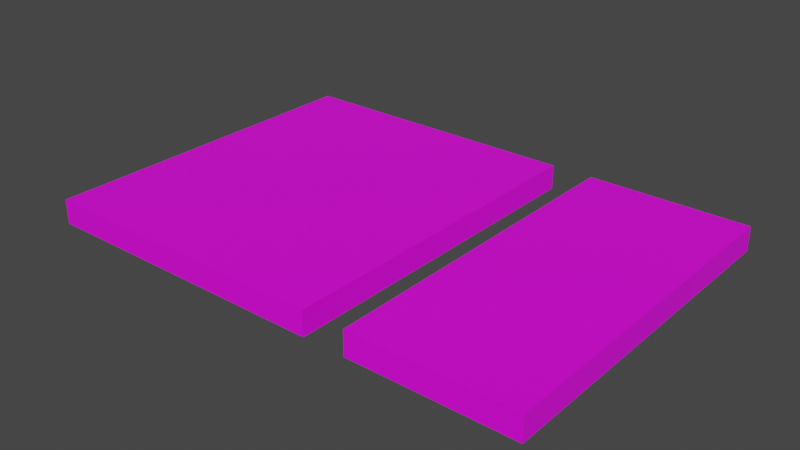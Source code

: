 # Source: mdl_RightEnter_RightExit.blend  (saved by Blender 2.82.7; exported with 4.5.12 LTS)
import bpy
from mathutils import Matrix  # noqa: F401  (used for matrix-valued properties, if any)

bpy.ops.wm.read_factory_settings(use_empty=True)
scene = bpy.context.scene
scene.name = 'Scene'

# ---- collections
col_collection = bpy.data.collections.new('Collection'); scene.collection.children.link(col_collection)

# ---- images (referenced by path relative to the original .blend; pixels are not part of the script)
import os
ASSET_DIR = os.environ.get("B2B_ASSET_DIR", "")  # directory of the original .blend (textures are referenced by path, not embedded)
HERE = os.path.dirname(os.path.abspath(__file__))  # packed textures are extracted next to this script under _unpacked/

def load_image(name, relpath, width, height, colorspace="sRGB"):
    """Load a texture the original file referenced (path relative to the .blend, or extracted next to this script)."""
    p = next((c for c in (os.path.join(HERE, relpath), os.path.join(ASSET_DIR, relpath)) if relpath and os.path.exists(c)), "")
    if p:
        img = bpy.data.images.load(p, check_existing=True)
        img.name = name
    else:  # same state as the original file: an image datablock whose file is absent (Cycles renders it pink)
        img = bpy.data.images.new(name, width, height)
        img.source = "FILE"
        img.filepath = "//" + (relpath or name)
    img.colorspace_settings.name = colorspace
    return img
img_uvmap_rightenter_rightexit = load_image('uvMap_RightEnter_RightExit', '', 1024, 1024, 'sRGB')

# ---- materials (node trees are filled in below, after node groups)
mat_material = bpy.data.materials.new('Material')
mat_material.use_transparent_shadow = False

# ---- material node trees
mat_material.use_nodes = True; mat_material.node_tree.nodes.clear()
_N = mat_material.node_tree.nodes; _L = mat_material.node_tree.links
n0 = _N.new('ShaderNodeOutputMaterial'); n0.name = 'Material Output'; n0.location = (300, 300)
n1 = _N.new('ShaderNodeBsdfPrincipled'); n1.name = 'Principled BSDF'; n1.location = (10, 300)
n1.distribution = 'GGX'
n1.subsurface_method = 'BURLEY'
n1.inputs[3].default_value = 1.45
n1.inputs[27].default_value = (0.0, 0.0, 0.0, 1.0)
n1.inputs[28].default_value = 1.0
n2 = _N.new('ShaderNodeTexImage'); n2.name = 'Image Texture'; n2.location = (-286, 226)
n2.image = img_uvmap_rightenter_rightexit
_L.new(n1.outputs[0], n0.inputs[0])
_L.new(n2.outputs[0], n1.inputs[0])
n0.is_active_output = True

# ---- world
world_world = bpy.data.worlds.new('World'); scene.world = world_world
world_world.use_nodes = True; world_world.node_tree.nodes.clear()
_N = world_world.node_tree.nodes; _L = world_world.node_tree.links
n0 = _N.new('ShaderNodeOutputWorld'); n0.name = 'World Output'; n0.location = (300, 300)
n1 = _N.new('ShaderNodeBackground'); n1.name = 'Background'; n1.location = (10, 300)
n1.inputs[0].default_value = (0.05088, 0.05088, 0.05088, 1.0)
_L.new(n1.outputs[0], n0.inputs[0])
n0.is_active_output = True
world_world.color = (0.05088, 0.05088, 0.05088)
world_world.use_sun_shadow = False
world_world.sun_shadow_jitter_overblur = 0.0

# ---- meshes
me_cube_001 = bpy.data.meshes.new('Cube.001')
me_cube_001.from_pydata([(-14.4, 10.0, 0.7), (-14.4, 10.0, -0.7), (-14.4, -10.0, 0.7), (-14.4, -10.0, -0.7), (14.4, 10.0, 0.7), (14.4, 10.0, -0.7), (14.4, -10.0, 0.7), (14.4, -10.0, -0.7), (2.8, 10.0, -0.7), (2.8, 10.0, 0.7), (2.8, -10.0, 0.7), (2.8, -10.0, -0.7), (5.2, 10.0, -0.7), (5.2, 10.0, 0.7), (5.2, -10.0, 0.7), (5.2, -10.0, -0.7)], [], [(0, 1, 3, 2), (2, 3, 11, 10), (6, 7, 5, 4), (4, 5, 12, 13), (2, 10, 9, 0), (7, 15, 12, 5), (15, 14, 13, 12), (8, 11, 3, 1), (14, 15, 7, 6), (8, 9, 10, 11), (9, 8, 1, 0), (13, 14, 6, 4)])
_uv = me_cube_001.uv_layers.new(name='UVMap')
_uv.uv.foreach_set('vector', [0.1572, 0.0918, 0.1572, 0.04319, 0.8502, 0.04319, 0.8502, 0.0918, 0.253, 0.0918, 0.253, 0.04319, 0.8502, 0.04319, 0.8502, 0.0918, 0.1572, 0.0918, 0.1572, 0.04319, 0.8502, 0.04319, 0.8502, 0.0918, 0.1572, 0.0918, 0.1572, 0.04319, 0.4779, 0.04319, 0.4779, 0.0918, 0.0006667, 0.1243, 0.295, 0.1243, 0.295, 0.4665, 0.0006667, 0.4665, 0.5018, 0.1243, 0.6593, 0.1243, 0.6593, 0.4665, 0.5018, 0.4665, 0.8441, 0.6602, 0.8441, 0.7088, 0.1497, 0.7088, 0.1497, 0.6602, 0.7003, 0.4665, 0.7003, 0.1243, 0.9947, 0.1243, 0.9947, 0.4665, 0.1572, 0.0918, 0.1572, 0.04319, 0.4779, 0.04319, 0.4779, 0.0918, 0.841, 0.5424, 0.841, 0.591, 0.1466, 0.591, 0.1466, 0.5424, 0.253, 0.0918, 0.253, 0.04319, 0.8502, 0.04319, 0.8502, 0.0918, 0.3361, 0.4665, 0.3361, 0.1243, 0.4935, 0.1243, 0.4935, 0.4665])
me_cube_001.materials.append(mat_material)
me_cube_001.use_remesh_preserve_volume = False
me_cube_001.use_remesh_preserve_attributes = False
me_cube_001.use_mirror_vertex_groups = False
me_cube_001.update()

# ---- objects
ob_mdl_rightenter_rightexit = bpy.data.objects.new('mdl_RightEnter_RightExit', me_cube_001)

# ---- transforms, parenting, visibility, modifiers, constraints
ob_mdl_rightenter_rightexit.location = (0.0, 0.0, 0.0)
ob_mdl_rightenter_rightexit.lineart.crease_threshold = 0.0

# ---- collection membership
col_collection.objects.link(ob_mdl_rightenter_rightexit)

# ---- scene / render settings (as saved in the file)
scene.frame_start = 1; scene.frame_end = 250; scene.frame_set(1)
scene.render.engine = 'BLENDER_EEVEE_NEXT'
scene.cycles.use_denoising = False
scene.cycles.samples = 128
scene.cycles.sampling_pattern = 'TABULATED_SOBOL'
scene.cycles.use_adaptive_sampling = False
scene.cycles.use_light_tree = False
scene.view_settings.view_transform = 'Filmic'
bpy.context.view_layer.update()

# ---- added for rendering (the .blend has no active camera and no usable light): camera, sun
cam_auto = bpy.data.cameras.new('AutoCamera')
cam_auto.lens = 50.0
cam_auto.sensor_width = 36.0
cam_auto.clip_end = 1000.0
ob_auto_camera = bpy.data.objects.new('AutoCamera', cam_auto)
scene.collection.objects.link(ob_auto_camera)
ob_auto_camera.location = (32.4673, -38.9608, 25.9739)
ob_auto_camera.rotation_euler = (1.09748, -7.21219e-08, 0.694738)
scene.camera = ob_auto_camera
light_auto_sun = bpy.data.lights.new('AutoSun', 'SUN')
light_auto_sun.energy = 3.0
light_auto_sun.angle = 0.0523599
ob_auto_sun = bpy.data.objects.new('AutoSun', light_auto_sun)
scene.collection.objects.link(ob_auto_sun)
ob_auto_sun.rotation_euler = (0.872665, 0.174533, 0.523599)
bpy.context.view_layer.update()
